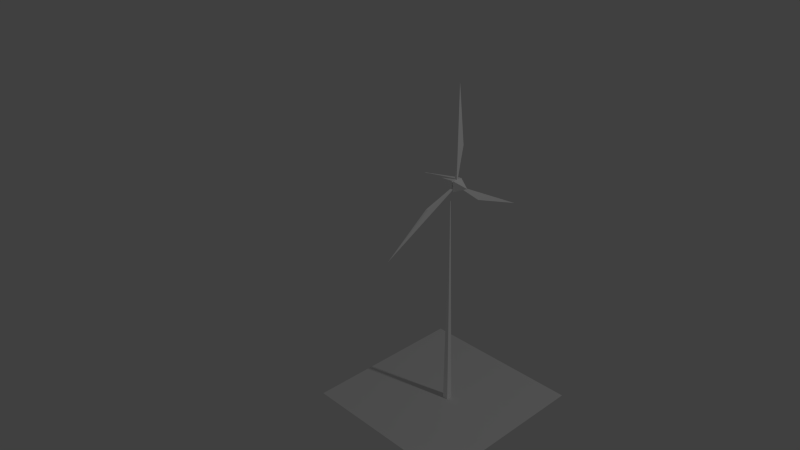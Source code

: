 # Source: default_tile_model.blend  (saved by Blender 2.75.0; exported with 4.5.12 LTS)
import bpy
from mathutils import Matrix  # noqa: F401  (used for matrix-valued properties, if any)

bpy.ops.wm.read_factory_settings(use_empty=True)
scene = bpy.context.scene
scene.name = 'Scene'

# ---- collections
col_collection_1 = bpy.data.collections.new('Collection 1'); scene.collection.children.link(col_collection_1)

# ---- materials (node trees are filled in below, after node groups)
mat_turbine_white = bpy.data.materials.new('turbine_white')
mat_turbine_white.alpha_threshold = 0.0
mat_turbine_white.use_transparent_shadow = False
mat_turbine_white.diffuse_color = (1.0, 1.0, 1.0, 1.0)
mat_turbine_white.roughness = 0.5
mat_turbine_white.specular_intensity = 1.0

# ---- material node trees

# ---- world
world_world = bpy.data.worlds.new('World'); scene.world = world_world
world_world.color = (0.05088, 0.05088, 0.05088)
world_world.use_sun_shadow = False
world_world.sun_shadow_jitter_overblur = 0.0
world_world.cycles.sampling_method = 'MANUAL'
world_world.cycles.sample_map_resolution = 256

# ---- cameras
cam_camera = bpy.data.cameras.new('Camera')
cam_camera.clip_end = 100.0
cam_camera.lens = 35.0
cam_camera.sensor_width = 32.0
cam_camera.sensor_height = 18.0
cam_camera.ortho_scale = 7.314
cam_camera.dof.focus_distance = 0.0
cam_camera.dof.aperture_fstop = 128.0

# ---- lights
light_lamp = bpy.data.lights.new('Lamp', 'POINT')
light_lamp.transmission_factor = 0.0
light_lamp.cutoff_distance = 30.0
light_lamp.energy = 100.0
light_lamp.shadow_buffer_clip_start = 1.001
light_lamp.shadow_soft_size = 0.1
light_lamp.shadow_maximum_resolution = 0.006
light_lamp.use_absolute_resolution = True
light_lamp.cycles.use_multiple_importance_sampling = False

# ---- meshes
me_cube_008 = bpy.data.meshes.new('Cube.008')
me_cube_008.from_pydata([(-0.03802, -0.03802, -1.669), (0.0, 0.0, 1.485), (-0.03802, 0.03802, -1.669), (0.03802, -0.03802, -1.669), (0.03802, 0.03802, -1.669)], [], [(0, 2, 4, 3), (1, 2, 0), (1, 4, 2), (1, 3, 4), (1, 0, 3)])
me_cube_008.materials.append(mat_turbine_white)
me_cube_008.use_remesh_preserve_volume = False
me_cube_008.use_remesh_preserve_attributes = False
me_cube_008.use_mirror_vertex_groups = False
me_cube_008.update()
me_plane = bpy.data.meshes.new('Plane')
me_plane.from_pydata([(-1.0, -1.0, 0.0), (1.0, -1.0, 0.0), (-1.0, 1.0, 0.0), (1.0, 1.0, 0.0)], [], [(0, 1, 3, 2)])
me_plane.use_remesh_preserve_volume = False
me_plane.use_remesh_preserve_attributes = False
me_plane.use_mirror_vertex_groups = False
me_plane.update()
me_cube_009 = bpy.data.meshes.new('Cube.009')
me_cube_009.from_pydata([(-0.1, -0.1, -0.1), (0.0, 0.0, 1.489), (-0.1, 0.1, -0.1), (0.1, -0.1, -0.1), (0.1, 0.1, -0.1)], [], [(0, 2, 4, 3), (1, 2, 0), (1, 4, 2), (1, 3, 4), (1, 0, 3)])
me_cube_009.materials.append(mat_turbine_white)
me_cube_009.use_remesh_preserve_volume = False
me_cube_009.use_remesh_preserve_attributes = False
me_cube_009.use_mirror_vertex_groups = False
me_cube_009.update()
me_cube_010 = bpy.data.meshes.new('Cube.010')
me_cube_010.from_pydata([(-0.1, -0.1, -0.1), (-3.934e-08, 7.868e-08, 0.386), (-0.1, 0.1, -0.1), (0.1, -0.1, -0.1), (0.1, 0.1, -0.1)], [], [(0, 2, 4, 3), (1, 2, 0), (1, 4, 2), (1, 3, 4), (1, 0, 3)])
me_cube_010.materials.append(mat_turbine_white)
me_cube_010.use_remesh_preserve_volume = False
me_cube_010.use_remesh_preserve_attributes = False
me_cube_010.use_mirror_vertex_groups = False
me_cube_010.update()
me_cube_011 = bpy.data.meshes.new('Cube.011')
me_cube_011.from_pydata([(-0.1, -0.04186, -1.115), (0.0, 0.0, 1.489), (-0.1, 0.06366, -0.1), (0.1, -0.04186, -1.115), (0.1, 0.06366, -0.1)], [], [(0, 2, 4, 3), (1, 2, 0), (1, 4, 2), (1, 3, 4), (1, 0, 3)])
me_cube_011.materials.append(mat_turbine_white)
me_cube_011.use_remesh_preserve_volume = False
me_cube_011.use_remesh_preserve_attributes = False
me_cube_011.use_mirror_vertex_groups = False
me_cube_011.update()
me_cube_012 = bpy.data.meshes.new('Cube.012')
me_cube_012.from_pydata([(-0.1, -0.04186, -1.115), (0.0, 0.0, 1.489), (-0.1, 0.06366, -0.1), (0.1, -0.04186, -1.115), (0.1, 0.06366, -0.1)], [], [(0, 2, 4, 3), (1, 2, 0), (1, 4, 2), (1, 3, 4), (1, 0, 3)])
me_cube_012.materials.append(mat_turbine_white)
me_cube_012.use_remesh_preserve_volume = False
me_cube_012.use_remesh_preserve_attributes = False
me_cube_012.use_mirror_vertex_groups = False
me_cube_012.update()
me_cube_013 = bpy.data.meshes.new('Cube.013')
me_cube_013.from_pydata([(-0.1, -0.04186, -1.115), (0.0, 0.0, 1.489), (-0.1, 0.06366, -0.1), (0.1, -0.04186, -1.115), (0.1, 0.06366, -0.1)], [], [(0, 2, 4, 3), (1, 2, 0), (1, 4, 2), (1, 3, 4), (1, 0, 3)])
me_cube_013.materials.append(mat_turbine_white)
me_cube_013.use_remesh_preserve_volume = False
me_cube_013.use_remesh_preserve_attributes = False
me_cube_013.use_mirror_vertex_groups = False
me_cube_013.update()

# ---- objects
ob_cube = bpy.data.objects.new('Cube', me_cube_008)
ob_tile_default = bpy.data.objects.new('Tile Default', me_plane)
ob_lamp = bpy.data.objects.new('Lamp', light_lamp)
ob_camera = bpy.data.objects.new('Camera', cam_camera)
ob_cube_001 = bpy.data.objects.new('Cube.001', me_cube_009)
ob_cube_002 = bpy.data.objects.new('Cube.002', me_cube_010)
ob_cube_003 = bpy.data.objects.new('Cube.003', me_cube_011)
ob_cube_004 = bpy.data.objects.new('Cube.004', me_cube_012)
ob_cube_005 = bpy.data.objects.new('Cube.005', me_cube_013)

# ---- transforms, parenting, visibility, modifiers, constraints
ob_cube.location = (0.03693, 0.00416, 0.7458)
ob_cube.scale = (0.449, 0.449, 0.449)
ob_cube.lineart.crease_threshold = 0.0
ob_tile_default.location = (0.0, 0.0, 0.0)
ob_tile_default.scale = (0.5, 0.5, 1.0)
ob_tile_default.hide_select = True
ob_tile_default.lineart.crease_threshold = 0.0
ob_lamp.location = (4.076, 1.005, 5.904)
ob_lamp.rotation_euler = (0.6503, 0.05522, 1.866)
ob_lamp.lock_rotations_4d = False
ob_lamp.empty_display_type = 'ARROWS'
ob_lamp.color = (0.0, 0.0, 0.0, 0.0)
ob_lamp.hide_select = True
ob_lamp.lineart.crease_threshold = 0.0
ob_camera.location = (2.908, -3.037, 3.214)
ob_camera.rotation_euler = (1.109, 0.01082, 0.8149)
ob_camera.lock_rotations_4d = False
ob_camera.empty_display_type = 'ARROWS'
ob_camera.color = (0.0, 0.0, 0.0, 0.0)
ob_camera.display_type = 'WIRE'
ob_camera.lineart.crease_threshold = 0.0
ob_cube_001.location = (0.05755, 0.007423, 1.378)
ob_cube_001.rotation_euler = (-0.0, -1.571, 0.0)
ob_cube_001.scale = (0.313, 0.313, 0.1479)
ob_cube_001.lineart.crease_threshold = 0.0
ob_cube_002.location = (0.09441, 0.007423, 1.378)
ob_cube_002.rotation_euler = (3.142, -1.571, 0.0)
ob_cube_002.scale = (0.313, 0.313, 0.1479)
ob_cube_002.lineart.crease_threshold = 0.0
ob_cube_003.location = (0.0711, -0.2054, 1.269)
ob_cube_003.rotation_euler = (-4.173, -7.549e-08, -1.186e-09)
ob_cube_003.scale = (-0.06409, 0.449, 0.2122)
ob_cube_003.lineart.crease_threshold = 0.0
ob_cube_004.location = (0.0711, 0.02442, 1.608)
ob_cube_004.scale = (-0.06409, 0.449, 0.2122)
ob_cube_004.lineart.crease_threshold = 0.0
ob_cube_005.location = (0.0711, 0.2109, 1.253)
ob_cube_005.rotation_euler = (-2.029, 4.194e-08, -6.278e-08)
ob_cube_005.scale = (-0.06409, 0.449, 0.2122)
ob_cube_005.lineart.crease_threshold = 0.0

# ---- collection membership
col_collection_1.objects.link(ob_cube)
col_collection_1.objects.link(ob_tile_default)
col_collection_1.objects.link(ob_lamp)
col_collection_1.objects.link(ob_camera)
col_collection_1.objects.link(ob_cube_001)
col_collection_1.objects.link(ob_cube_002)
col_collection_1.objects.link(ob_cube_003)
col_collection_1.objects.link(ob_cube_004)
col_collection_1.objects.link(ob_cube_005)

# ---- scene / render settings (as saved in the file)
scene.camera = ob_camera
scene.frame_start = 1; scene.frame_end = 250; scene.frame_set(57)
scene.render.engine = 'BLENDER_EEVEE_NEXT'
scene.render.resolution_percentage = 50
scene.render.dither_intensity = 0.0
scene.cycles.use_denoising = False
scene.cycles.samples = 10
scene.cycles.sampling_pattern = 'TABULATED_SOBOL'
scene.cycles.light_sampling_threshold = 0.0
scene.cycles.use_adaptive_sampling = False
scene.cycles.use_light_tree = False
scene.cycles.blur_glossy = 0.0
scene.cycles.pixel_filter_type = 'GAUSSIAN'
scene.cycles.sample_clamp_indirect = 0.0
scene.view_settings.view_transform = 'Standard'
bpy.context.view_layer.update()
